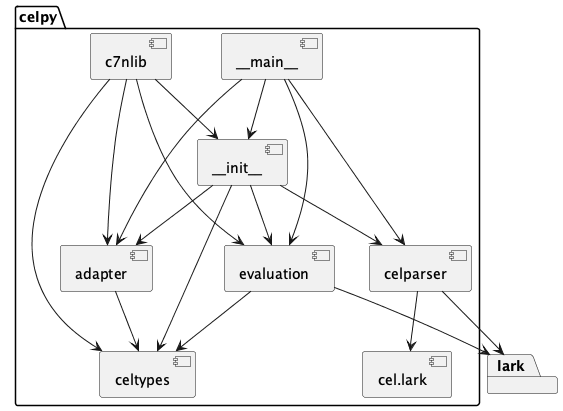

The diagram above was rendered by PlantUML. Its source (embedded in the PNG):
@startuml

package celpy {
    component "~__init__" as init
    component "~__main__" as main
    component adapter
    component c7nlib
    component celparser
    component celtypes
    component evaluation
    component cel.lark
}
init --> celtypes
init --> adapter
init --> celparser
init--> evaluation

main --> init
main --> celparser
main --> adapter
main --> evaluation

adapter --> celtypes

c7nlib --> evaluation
c7nlib --> adapter
c7nlib --> celtypes
c7nlib --> init

celparser --> cel.lark
celparser --> lark

evaluation --> lark
evaluation --> celtypes

package lark {
}
@enduml